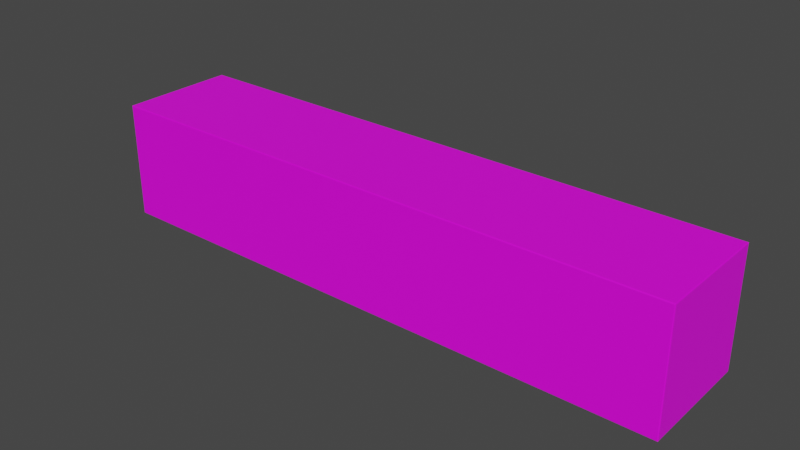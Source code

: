 # Source: Pack_Longbox.blend  (saved by Blender 3.3.6; exported with 4.5.12 LTS)
import bpy
from mathutils import Matrix  # noqa: F401  (used for matrix-valued properties, if any)

bpy.ops.wm.read_factory_settings(use_empty=True)
scene = bpy.context.scene
scene.name = 'Scene'

# ---- collections
col_collection = bpy.data.collections.new('Collection'); scene.collection.children.link(col_collection)

# ---- images (referenced by path relative to the original .blend; pixels are not part of the script)
import os
ASSET_DIR = os.environ.get("B2B_ASSET_DIR", "")  # directory of the original .blend (textures are referenced by path, not embedded)
HERE = os.path.dirname(os.path.abspath(__file__))  # packed textures are extracted next to this script under _unpacked/

def load_image(name, relpath, width, height, colorspace="sRGB"):
    """Load a texture the original file referenced (path relative to the .blend, or extracted next to this script)."""
    p = next((c for c in (os.path.join(HERE, relpath), os.path.join(ASSET_DIR, relpath)) if relpath and os.path.exists(c)), "")
    if p:
        img = bpy.data.images.load(p, check_existing=True)
        img.name = name
    else:  # same state as the original file: an image datablock whose file is absent (Cycles renders it pink)
        img = bpy.data.images.new(name, width, height)
        img.source = "FILE"
        img.filepath = "//" + (relpath or name)
    img.colorspace_settings.name = colorspace
    return img
img_pack_texture_png = load_image('Pack_texture.png', 'Pack_texture.png', 1024, 1024, 'sRGB')

# ---- materials (node trees are filled in below, after node groups)
mat_box = bpy.data.materials.new('Box')
mat_box.alpha_threshold = 0.0
mat_box.use_transparent_shadow = False
mat_box.roughness = 0.5
mat_box.line_color = (0.0, 0.0, 0.0, 1.0)

# ---- material node trees
mat_box.use_nodes = True; mat_box.node_tree.nodes.clear()
_N = mat_box.node_tree.nodes; _L = mat_box.node_tree.links
n0 = _N.new('ShaderNodeOutputMaterial'); n0.name = 'Material Output'; n0.location = (300, 300)
n1 = _N.new('ShaderNodeBsdfPrincipled'); n1.name = 'Principled BSDF'; n1.location = (10, 300)
n1.distribution = 'GGX'
n1.subsurface_method = 'RANDOM_WALK_SKIN'
n1.inputs[3].default_value = 1.45
n1.inputs[27].default_value = (0.0, 0.0, 0.0, 1.0)
n1.inputs[28].default_value = 1.0
n2 = _N.new('ShaderNodeTexImage'); n2.name = 'Image Texture'; n2.location = (-280, 280)
n2.image = img_pack_texture_png
_L.new(n1.outputs[0], n0.inputs[0])
_L.new(n2.outputs[0], n1.inputs[0])
n0.is_active_output = True

# ---- world
world_world = bpy.data.worlds.new('World'); scene.world = world_world
world_world.use_nodes = True; world_world.node_tree.nodes.clear()
_N = world_world.node_tree.nodes; _L = world_world.node_tree.links
n0 = _N.new('ShaderNodeOutputWorld'); n0.name = 'World Output'; n0.location = (300, 300)
n1 = _N.new('ShaderNodeBackground'); n1.name = 'Background'; n1.location = (10, 300)
n1.inputs[0].default_value = (0.05088, 0.05088, 0.05088, 1.0)
_L.new(n1.outputs[0], n0.inputs[0])
n0.is_active_output = True
world_world.color = (0.05088, 0.05088, 0.05088)
world_world.use_sun_shadow = False
world_world.sun_shadow_jitter_overblur = 0.0

# ---- meshes
me_cube_001 = bpy.data.meshes.new('Cube.001')
me_cube_001.from_pydata([(-0.003754, 1.987, 1.988), (-0.003754, 1.987, 0.01456), (-0.003754, 0.01364, 1.988), (-0.003754, 0.01364, 0.01456), (-9.989, 1.986, 2.001), (-9.993, 2.0, 0.01128), (-9.988, 0.0002809, 1.987), (-9.988, 0.0002809, 0.01588), (-0.01773, 1.986, 2.001), (-0.01382, 2.0, 0.01128), (-0.01843, 0.0002809, 1.987), (-0.01843, 0.0002809, 0.01588), (-10.0, 0.0123, 0.01322), (-9.989, 0.01426, 2.001), (-0.01773, 0.01426, 2.001), (-0.01429, 0.01081, 0.001207), (-0.007106, 0.003633, 1.998), (-10.0, 0.0123, 1.989), (-0.01382, 2.0, 1.991), (-9.993, 2.0, 1.991), (-0.01429, 1.99, 0.001207), (-10.0, 1.988, 0.01322), (-0.007106, 1.997, 1.998), (-10.0, 1.988, 1.989), (-9.992, 1.99, 0.001207), (-9.992, 0.01081, 0.001207), (-9.999, 0.003633, 1.998), (-9.999, 1.997, 1.998), (-9.999, 1.997, 0.004559), (-9.999, 0.003633, 0.004559), (-0.007106, 1.997, 0.004559), (-0.007106, 0.003633, 0.004559)], [], [(8, 4, 13, 14), (11, 10, 6, 7), (12, 17, 23, 21), (24, 20, 15, 25), (1, 0, 2, 3), (5, 19, 18, 9), (0, 1, 30, 22), (3, 2, 16, 31), (2, 0, 22, 16), (1, 3, 31, 30), (7, 6, 26, 29), (10, 11, 31, 16), (6, 10, 16, 26), (11, 7, 29, 31), (14, 13, 26, 16), (8, 14, 16, 22), (13, 4, 27, 26), (4, 8, 22, 27), (5, 9, 30, 28), (9, 18, 22, 30), (19, 5, 28, 27), (18, 19, 27, 22), (12, 21, 28, 29), (17, 12, 29, 26), (21, 23, 27, 28), (23, 17, 26, 27), (24, 25, 29, 28), (20, 24, 28, 30), (25, 15, 31, 29), (15, 20, 30, 31)])
_uv = me_cube_001.uv_layers.new(name='UVMap')
_uv.uv.foreach_set('vector', [0.2863, 0.7417, 0.4693, 0.7417, 0.4693, 0.9303, 0.2863, 0.9303, 0.9533, 0.9266, 0.812, 0.9266, 0.812, 0.7263, 0.9533, 0.7263, 0.001317, 0.6668, 0.001317, 0.335, 0.2502, 0.335, 0.2502, 0.6668, 0.2199, 0.9273, 0.0367, 0.9273, 0.0367, 0.7381, 0.2199, 0.7381, 0.4996, 0.335, 0.4996, 0.666, 0.2514, 0.666, 0.2514, 0.335, 0.5474, 0.7387, 0.6894, 0.7387, 0.6894, 0.9392, 0.5474, 0.9392, 0.37, 0.7973, 0.37, 0.6937, 0.3714, 0.692, 0.3714, 0.7978, 0.3736, 0.7973, 0.3736, 0.6937, 0.375, 0.692, 0.375, 0.7978, 0.3682, 0.7973, 0.3682, 0.6937, 0.3695, 0.692, 0.3695, 0.7978, 0.3718, 0.7973, 0.3718, 0.6937, 0.3732, 0.692, 0.3732, 0.7978, 0.3626, 0.8033, 0.3626, 0.6938, 0.364, 0.692, 0.364, 0.8039, 0.3607, 0.8033, 0.3607, 0.6938, 0.3621, 0.692, 0.3621, 0.8039, 0.3337, 0.9424, 0.3336, 0.6961, 0.3369, 0.692, 0.3369, 0.9426, 0.3374, 0.9424, 0.3374, 0.6961, 0.3406, 0.692, 0.3406, 0.9426, 0.3447, 0.9352, 0.3447, 0.696, 0.3479, 0.692, 0.3479, 0.9354, 0.3663, 0.8001, 0.3663, 0.6938, 0.3677, 0.692, 0.3677, 0.8007, 0.3645, 0.8001, 0.3645, 0.6938, 0.3659, 0.692, 0.3659, 0.8007, 0.3411, 0.9352, 0.3411, 0.696, 0.3443, 0.692, 0.3443, 0.9354, 0.3577, 0.8916, 0.3576, 0.6951, 0.3602, 0.692, 0.3602, 0.8917, 0.3872, 0.7809, 0.3872, 0.6933, 0.3884, 0.692, 0.3884, 0.7812, 0.3856, 0.7809, 0.3856, 0.6933, 0.3868, 0.692, 0.3868, 0.7812, 0.3546, 0.8916, 0.3546, 0.6951, 0.3572, 0.692, 0.3572, 0.8917, 0.3772, 0.7908, 0.3772, 0.6936, 0.3784, 0.692, 0.3784, 0.7912, 0.3789, 0.7908, 0.3789, 0.6936, 0.3802, 0.692, 0.3802, 0.7912, 0.3806, 0.7908, 0.3806, 0.6936, 0.3819, 0.692, 0.3819, 0.7912, 0.3754, 0.7908, 0.3754, 0.6936, 0.3767, 0.692, 0.3767, 0.7912, 0.384, 0.7833, 0.384, 0.6934, 0.3852, 0.692, 0.3852, 0.7836, 0.3484, 0.8971, 0.3483, 0.6952, 0.351, 0.692, 0.351, 0.8972, 0.3515, 0.8971, 0.3514, 0.6952, 0.3541, 0.692, 0.3541, 0.8972, 0.3824, 0.7833, 0.3823, 0.6934, 0.3835, 0.692, 0.3835, 0.7836])
me_cube_001.materials.append(mat_box)
me_cube_001.use_mirror_vertex_groups = False
me_cube_001.update()

# ---- objects
ob_lbox = bpy.data.objects.new('Lbox', me_cube_001)

# ---- transforms, parenting, visibility, modifiers, constraints
ob_lbox.location = (0.0, 0.0, 0.0)
ob_lbox.lock_rotations_4d = False
ob_lbox.empty_display_type = 'ARROWS'
ob_lbox.lineart.crease_threshold = 0.0

# ---- collection membership
col_collection.objects.link(ob_lbox)

# ---- scene / render settings (as saved in the file)
scene.frame_start = 1; scene.frame_end = 250; scene.frame_set(1)
scene.render.engine = 'BLENDER_EEVEE_NEXT'
scene.cycles.sampling_pattern = 'TABULATED_SOBOL'
scene.cycles.use_light_tree = False
scene.view_settings.view_transform = 'Filmic'
bpy.context.view_layer.update()

# ---- added for rendering (the .blend has no active camera and no usable light): camera, sun
cam_auto = bpy.data.cameras.new('AutoCamera')
cam_auto.lens = 50.0
cam_auto.sensor_width = 36.0
cam_auto.clip_end = 1000.0
ob_auto_camera = bpy.data.objects.new('AutoCamera', cam_auto)
scene.collection.objects.link(ob_auto_camera)
ob_auto_camera.location = (4.61102, -10.5368, 8.69258)
ob_auto_camera.rotation_euler = (1.09748, -7.21219e-08, 0.694738)
scene.camera = ob_auto_camera
light_auto_sun = bpy.data.lights.new('AutoSun', 'SUN')
light_auto_sun.energy = 3.0
light_auto_sun.angle = 0.0523599
ob_auto_sun = bpy.data.objects.new('AutoSun', light_auto_sun)
scene.collection.objects.link(ob_auto_sun)
ob_auto_sun.rotation_euler = (0.872665, 0.174533, 0.523599)
bpy.context.view_layer.update()

